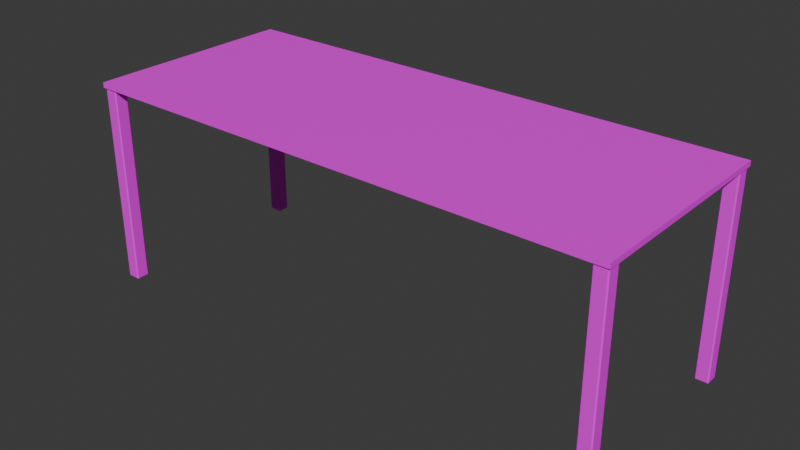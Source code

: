 # Source: cubicleTable.blend  (saved by Blender 4.3.34; exported with 4.5.12 LTS)
import bpy
from mathutils import Matrix  # noqa: F401  (used for matrix-valued properties, if any)

bpy.ops.wm.read_factory_settings(use_empty=True)
scene = bpy.context.scene
scene.name = 'Scene'

# ---- collections
col_collection = bpy.data.collections.new('Collection'); scene.collection.children.link(col_collection)

# ---- images (referenced by path relative to the original .blend; pixels are not part of the script)
import os
ASSET_DIR = os.environ.get("B2B_ASSET_DIR", "")  # directory of the original .blend (textures are referenced by path, not embedded)
HERE = os.path.dirname(os.path.abspath(__file__))  # packed textures are extracted next to this script under _unpacked/

def load_image(name, relpath, width, height, colorspace="sRGB"):
    """Load a texture the original file referenced (path relative to the .blend, or extracted next to this script)."""
    p = next((c for c in (os.path.join(HERE, relpath), os.path.join(ASSET_DIR, relpath)) if relpath and os.path.exists(c)), "")
    if p:
        img = bpy.data.images.load(p, check_existing=True)
        img.name = name
    else:  # same state as the original file: an image datablock whose file is absent (Cycles renders it pink)
        img = bpy.data.images.new(name, width, height)
        img.source = "FILE"
        img.filepath = "//" + (relpath or name)
    img.colorspace_settings.name = colorspace
    return img
img_hotpandagradientpalette_png = load_image('hotpandagradientpalette.png', 'hotpandagradientpalette.png', 1024, 1024, 'sRGB')

# ---- materials (node trees are filled in below, after node groups)
mat_material = bpy.data.materials.new('Material')
mat_material.alpha_threshold = 0.0
mat_material.roughness = 0.5
mat_material.line_color = (0.0, 0.0, 0.0, 1.0)

# ---- material node trees
mat_material.use_nodes = True; mat_material.node_tree.nodes.clear()
_N = mat_material.node_tree.nodes; _L = mat_material.node_tree.links
n0 = _N.new('ShaderNodeOutputMaterial'); n0.name = 'Material Output'; n0.location = (300, 300)
n1 = _N.new('ShaderNodeBsdfPrincipled'); n1.name = 'Principled BSDF'; n1.location = (10, 300)
n1.inputs[3].default_value = 1.45
n2 = _N.new('ShaderNodeTexImage'); n2.name = 'Image Texture'; n2.location = (-280, 280)
n2.image = img_hotpandagradientpalette_png
_L.new(n1.outputs[0], n0.inputs[0])
_L.new(n2.outputs[0], n1.inputs[0])
n0.is_active_output = True

# ---- world
world_world = bpy.data.worlds.new('World'); scene.world = world_world
world_world.use_nodes = True; world_world.node_tree.nodes.clear()
_N = world_world.node_tree.nodes; _L = world_world.node_tree.links
n0 = _N.new('ShaderNodeOutputWorld'); n0.name = 'World Output'; n0.location = (300, 300)
n1 = _N.new('ShaderNodeBackground'); n1.name = 'Background'; n1.location = (10, 300)
n1.inputs[0].default_value = (0.05088, 0.05088, 0.05088, 1.0)
_L.new(n1.outputs[0], n0.inputs[0])
n0.is_active_output = True
world_world.color = (0.05088, 0.05088, 0.05088)
world_world.sun_shadow_jitter_overblur = 0.0

# ---- meshes
me_cube_001 = bpy.data.meshes.new('Cube.001')
me_cube_001.from_pydata([(-1.0, -0.4, 0.746), (-1.0, -0.4, 0.7656), (-1.0, 0.4, 0.746), (-1.0, 0.4, 0.7656), (1.0, -0.4, 0.746), (1.0, -0.4, 0.7656), (1.0, 0.4, 0.746), (1.0, 0.4, 0.7656)], [], [(0, 1, 3, 2), (2, 3, 7, 6), (6, 7, 5, 4), (4, 5, 1, 0), (2, 6, 4, 0), (7, 3, 1, 5)])
_uv = me_cube_001.uv_layers.new(name='UVMap')
_uv.uv.foreach_set('vector', [0.7292, 0.3035, 0.7291, 0.5535, 0.7155, 0.5523, 0.7155, 0.3023, 0.7155, 0.3023, 0.7155, 0.5523, 0.7018, 0.5512, 0.7018, 0.3012, 0.7018, 0.3012, 0.7018, 0.5512, 0.6881, 0.55, 0.6881, 0.3, 0.6881, 0.3, 0.6881, 0.55, 0.6744, 0.5489, 0.6744, 0.2989, 0.7019, 0.05118, 0.7018, 0.3012, 0.6881, 0.3, 0.6882, 0.05004, 0.7018, 0.5512, 0.7017, 0.8012, 0.688, 0.8, 0.6881, 0.55])
me_cube_001.materials.append(mat_material)
me_cube_001.update()
me_cube_002 = bpy.data.meshes.new('Cube.002')
me_cube_002.from_pydata([(0.9482, 0.3481, 0.0004454), (0.9482, 0.3919, 0.0004454), (0.992, 0.3481, 0.0004454), (0.992, 0.3919, 0.0004454), (0.9451, 0.3491, 0.7459), (0.9492, 0.345, 0.7459), (0.9492, 0.395, 0.7459), (0.9451, 0.3908, 0.7459), (0.9909, 0.345, 0.7459), (0.9951, 0.3491, 0.7459), (0.9951, 0.3908, 0.7459), (0.9909, 0.395, 0.7459), (0.9492, 0.345, 0.003544), (0.9451, 0.3491, 0.003544), (0.9474, 0.3473, 0.001164), (0.9451, 0.3908, 0.003544), (0.9492, 0.395, 0.003544), (0.9474, 0.3926, 0.001164), (0.9951, 0.3491, 0.003544), (0.9909, 0.345, 0.003544), (0.9927, 0.3473, 0.001164), (0.9909, 0.395, 0.003544), (0.9951, 0.3908, 0.003544), (0.9927, 0.3926, 0.001164), (-0.9482, 0.3481, 0.0004454), (-0.9482, 0.3919, 0.0004454), (-0.992, 0.3481, 0.0004454), (-0.992, 0.3919, 0.0004454), (-0.9451, 0.3491, 0.7459), (-0.9492, 0.345, 0.7459), (-0.9492, 0.395, 0.7459), (-0.9451, 0.3908, 0.7459), (-0.9909, 0.345, 0.7459), (-0.9951, 0.3491, 0.7459), (-0.9951, 0.3908, 0.7459), (-0.9909, 0.395, 0.7459), (-0.9492, 0.345, 0.003544), (-0.9451, 0.3491, 0.003544), (-0.9474, 0.3473, 0.001164), (-0.9451, 0.3908, 0.003544), (-0.9492, 0.395, 0.003544), (-0.9474, 0.3926, 0.001164), (-0.9951, 0.3491, 0.003544), (-0.9909, 0.345, 0.003544), (-0.9927, 0.3473, 0.001164), (-0.9909, 0.395, 0.003544), (-0.9951, 0.3908, 0.003544), (-0.9927, 0.3926, 0.001164), (0.9482, -0.3481, 0.0004454), (0.9482, -0.3919, 0.0004454), (0.992, -0.3481, 0.0004454), (0.992, -0.3919, 0.0004454), (0.9451, -0.3491, 0.7459), (0.9492, -0.345, 0.7459), (0.9492, -0.395, 0.7459), (0.9451, -0.3908, 0.7459), (0.9909, -0.345, 0.7459), (0.9951, -0.3491, 0.7459), (0.9951, -0.3908, 0.7459), (0.9909, -0.395, 0.7459), (0.9492, -0.345, 0.003544), (0.9451, -0.3491, 0.003544), (0.9474, -0.3473, 0.001164), (0.9451, -0.3908, 0.003544), (0.9492, -0.395, 0.003544), (0.9474, -0.3926, 0.001164), (0.9951, -0.3491, 0.003544), (0.9909, -0.345, 0.003544), (0.9927, -0.3473, 0.001164), (0.9909, -0.395, 0.003544), (0.9951, -0.3908, 0.003544), (0.9927, -0.3926, 0.001164), (-0.9482, -0.3481, 0.0004454), (-0.9482, -0.3919, 0.0004454), (-0.992, -0.3481, 0.0004454), (-0.992, -0.3919, 0.0004454), (-0.9451, -0.3491, 0.7459), (-0.9492, -0.345, 0.7459), (-0.9492, -0.395, 0.7459), (-0.9451, -0.3908, 0.7459), (-0.9909, -0.345, 0.7459), (-0.9951, -0.3491, 0.7459), (-0.9951, -0.3908, 0.7459), (-0.9909, -0.395, 0.7459), (-0.9492, -0.345, 0.003544), (-0.9451, -0.3491, 0.003544), (-0.9474, -0.3473, 0.001164), (-0.9451, -0.3908, 0.003544), (-0.9492, -0.395, 0.003544), (-0.9474, -0.3926, 0.001164), (-0.9951, -0.3491, 0.003544), (-0.9909, -0.345, 0.003544), (-0.9927, -0.3473, 0.001164), (-0.9909, -0.395, 0.003544), (-0.9951, -0.3908, 0.003544), (-0.9927, -0.3926, 0.001164)], [], [(13, 4, 7, 15), (0, 2, 20, 19, 12, 14), (22, 10, 9, 18), (16, 6, 11, 21), (19, 8, 5, 12), (3, 1, 17, 16, 21, 23), (2, 3, 23, 22, 18, 20), (1, 0, 14, 13, 15, 17), (1, 3, 2, 0), (12, 13, 14), (15, 16, 17), (18, 19, 20), (21, 22, 23), (12, 5, 4, 13), (6, 16, 15, 7), (18, 9, 8, 19), (10, 22, 21, 11), (10, 11, 6, 7, 4, 5, 8, 9), (37, 39, 31, 28), (24, 38, 36, 43, 44, 26), (46, 42, 33, 34), (40, 45, 35, 30), (43, 36, 29, 32), (27, 47, 45, 40, 41, 25), (26, 44, 42, 46, 47, 27), (25, 41, 39, 37, 38, 24), (25, 24, 26, 27), (36, 38, 37), (39, 41, 40), (42, 44, 43), (45, 47, 46), (36, 37, 28, 29), (30, 31, 39, 40), (42, 43, 32, 33), (34, 35, 45, 46), (34, 33, 32, 29, 28, 31, 30, 35), (61, 63, 55, 52), (48, 62, 60, 67, 68, 50), (70, 66, 57, 58), (64, 69, 59, 54), (67, 60, 53, 56), (51, 71, 69, 64, 65, 49), (50, 68, 66, 70, 71, 51), (49, 65, 63, 61, 62, 48), (49, 48, 50, 51), (60, 62, 61), (63, 65, 64), (66, 68, 67), (69, 71, 70), (60, 61, 52, 53), (54, 55, 63, 64), (66, 67, 56, 57), (58, 59, 69, 70), (58, 57, 56, 53, 52, 55, 54, 59), (85, 76, 79, 87), (72, 74, 92, 91, 84, 86), (94, 82, 81, 90), (88, 78, 83, 93), (91, 80, 77, 84), (75, 73, 89, 88, 93, 95), (74, 75, 95, 94, 90, 92), (73, 72, 86, 85, 87, 89), (73, 75, 74, 72), (84, 85, 86), (87, 88, 89), (90, 91, 92), (93, 94, 95), (84, 77, 76, 85), (78, 88, 87, 79), (90, 81, 80, 91), (82, 94, 93, 83), (82, 83, 78, 79, 76, 77, 80, 81)])
_uv = me_cube_002.uv_layers.new(name='UVMap')
_uv.uv.foreach_set('vector', [0.732, 0.3465, 0.732, 0.5954, 0.7217, 0.5945, 0.7218, 0.3455, 0.6971, 0.1075, 0.697, 0.3266, 0.6968, 0.3301, 0.6962, 0.3214, 0.6963, 0.1126, 0.6969, 0.1039, 0.7075, 0.3441, 0.7074, 0.5931, 0.6972, 0.5921, 0.6973, 0.3431, 0.7198, 0.3453, 0.7197, 0.5943, 0.7095, 0.5933, 0.7095, 0.3443, 0.6952, 0.3429, 0.6952, 0.5919, 0.6849, 0.5909, 0.685, 0.3419, 0.7077, 0.3276, 0.7078, 0.1086, 0.708, 0.105, 0.7086, 0.1138, 0.7085, 0.3226, 0.7079, 0.3312, 0.697, 0.3266, 0.7077, 0.3276, 0.7079, 0.3314, 0.7075, 0.3441, 0.6973, 0.3431, 0.6968, 0.3304, 0.7078, 0.1086, 0.6971, 0.1075, 0.6969, 0.1039, 0.6973, 0.09207, 0.7076, 0.09307, 0.708, 0.105, 0.7078, 0.1086, 0.7077, 0.3276, 0.697, 0.3266, 0.6971, 0.1075, 0.733, 0.3466, 0.732, 0.3465, 0.7325, 0.3465, 0.7082, 0.1, 0.7086, 0.1138, 0.708, 0.105, 0.6966, 0.3351, 0.6962, 0.3214, 0.6968, 0.3301, 0.7082, 0.3368, 0.7075, 0.3441, 0.7079, 0.3314, 0.733, 0.3466, 0.733, 0.5955, 0.732, 0.5954, 0.732, 0.3465, 0.7197, 0.5943, 0.7198, 0.3453, 0.7218, 0.3455, 0.7217, 0.5945, 0.6973, 0.3431, 0.6972, 0.5921, 0.6952, 0.5919, 0.6952, 0.3429, 0.7074, 0.5931, 0.7075, 0.3441, 0.7095, 0.3443, 0.7095, 0.5933, 0.7074, 0.5931, 0.7084, 0.6138, 0.7084, 0.8225, 0.7074, 0.8431, 0.6971, 0.8421, 0.6961, 0.8214, 0.6962, 0.6126, 0.6972, 0.5921, 0.732, 0.3465, 0.7218, 0.3455, 0.7217, 0.5945, 0.732, 0.5954, 0.6971, 0.1075, 0.6969, 0.1039, 0.6963, 0.1126, 0.6962, 0.3214, 0.6968, 0.3301, 0.697, 0.3266, 0.7075, 0.3441, 0.6973, 0.3431, 0.6972, 0.5921, 0.7074, 0.5931, 0.7198, 0.3453, 0.7095, 0.3443, 0.7095, 0.5933, 0.7197, 0.5943, 0.6952, 0.3429, 0.685, 0.3419, 0.6849, 0.5909, 0.6952, 0.5919, 0.7077, 0.3276, 0.7079, 0.3312, 0.7085, 0.3226, 0.7086, 0.1138, 0.708, 0.105, 0.7078, 0.1086, 0.697, 0.3266, 0.6968, 0.3304, 0.6973, 0.3431, 0.7075, 0.3441, 0.7079, 0.3314, 0.7077, 0.3276, 0.7078, 0.1086, 0.708, 0.105, 0.7076, 0.09307, 0.6973, 0.09207, 0.6969, 0.1039, 0.6971, 0.1075, 0.7078, 0.1086, 0.6971, 0.1075, 0.697, 0.3266, 0.7077, 0.3276, 0.733, 0.3466, 0.7325, 0.3465, 0.732, 0.3465, 0.7082, 0.1, 0.708, 0.105, 0.7086, 0.1138, 0.6966, 0.3351, 0.6968, 0.3301, 0.6962, 0.3214, 0.7082, 0.3368, 0.7079, 0.3314, 0.7075, 0.3441, 0.733, 0.3466, 0.732, 0.3465, 0.732, 0.5954, 0.733, 0.5955, 0.7197, 0.5943, 0.7217, 0.5945, 0.7218, 0.3455, 0.7198, 0.3453, 0.6973, 0.3431, 0.6952, 0.3429, 0.6952, 0.5919, 0.6972, 0.5921, 0.7074, 0.5931, 0.7095, 0.5933, 0.7095, 0.3443, 0.7075, 0.3441, 0.7074, 0.5931, 0.6972, 0.5921, 0.6962, 0.6126, 0.6961, 0.8214, 0.6971, 0.8421, 0.7074, 0.8431, 0.7084, 0.8225, 0.7084, 0.6138, 0.732, 0.3465, 0.7218, 0.3455, 0.7217, 0.5945, 0.732, 0.5954, 0.6971, 0.1075, 0.6969, 0.1039, 0.6963, 0.1126, 0.6962, 0.3214, 0.6968, 0.3301, 0.697, 0.3266, 0.7075, 0.3441, 0.6973, 0.3431, 0.6972, 0.5921, 0.7074, 0.5931, 0.7198, 0.3453, 0.7095, 0.3443, 0.7095, 0.5933, 0.7197, 0.5943, 0.6952, 0.3429, 0.685, 0.3419, 0.6849, 0.5909, 0.6952, 0.5919, 0.7077, 0.3276, 0.7079, 0.3312, 0.7085, 0.3226, 0.7086, 0.1138, 0.708, 0.105, 0.7078, 0.1086, 0.697, 0.3266, 0.6968, 0.3304, 0.6973, 0.3431, 0.7075, 0.3441, 0.7079, 0.3314, 0.7077, 0.3276, 0.7078, 0.1086, 0.708, 0.105, 0.7076, 0.09307, 0.6973, 0.09207, 0.6969, 0.1039, 0.6971, 0.1075, 0.7078, 0.1086, 0.6971, 0.1075, 0.697, 0.3266, 0.7077, 0.3276, 0.733, 0.3466, 0.7325, 0.3465, 0.732, 0.3465, 0.7082, 0.1, 0.708, 0.105, 0.7086, 0.1138, 0.6966, 0.3351, 0.6968, 0.3301, 0.6962, 0.3214, 0.7082, 0.3368, 0.7079, 0.3314, 0.7075, 0.3441, 0.733, 0.3466, 0.732, 0.3465, 0.732, 0.5954, 0.733, 0.5955, 0.7197, 0.5943, 0.7217, 0.5945, 0.7218, 0.3455, 0.7198, 0.3453, 0.6973, 0.3431, 0.6952, 0.3429, 0.6952, 0.5919, 0.6972, 0.5921, 0.7074, 0.5931, 0.7095, 0.5933, 0.7095, 0.3443, 0.7075, 0.3441, 0.7074, 0.5931, 0.6972, 0.5921, 0.6962, 0.6126, 0.6961, 0.8214, 0.6971, 0.8421, 0.7074, 0.8431, 0.7084, 0.8225, 0.7084, 0.6138, 0.732, 0.3465, 0.732, 0.5954, 0.7217, 0.5945, 0.7218, 0.3455, 0.6971, 0.1075, 0.697, 0.3266, 0.6968, 0.3301, 0.6962, 0.3214, 0.6963, 0.1126, 0.6969, 0.1039, 0.7075, 0.3441, 0.7074, 0.5931, 0.6972, 0.5921, 0.6973, 0.3431, 0.7198, 0.3453, 0.7197, 0.5943, 0.7095, 0.5933, 0.7095, 0.3443, 0.6952, 0.3429, 0.6952, 0.5919, 0.6849, 0.5909, 0.685, 0.3419, 0.7077, 0.3276, 0.7078, 0.1086, 0.708, 0.105, 0.7086, 0.1138, 0.7085, 0.3226, 0.7079, 0.3312, 0.697, 0.3266, 0.7077, 0.3276, 0.7079, 0.3314, 0.7075, 0.3441, 0.6973, 0.3431, 0.6968, 0.3304, 0.7078, 0.1086, 0.6971, 0.1075, 0.6969, 0.1039, 0.6973, 0.09207, 0.7076, 0.09307, 0.708, 0.105, 0.7078, 0.1086, 0.7077, 0.3276, 0.697, 0.3266, 0.6971, 0.1075, 0.733, 0.3466, 0.732, 0.3465, 0.7325, 0.3465, 0.7082, 0.1, 0.7086, 0.1138, 0.708, 0.105, 0.6966, 0.3351, 0.6962, 0.3214, 0.6968, 0.3301, 0.7082, 0.3368, 0.7075, 0.3441, 0.7079, 0.3314, 0.733, 0.3466, 0.733, 0.5955, 0.732, 0.5954, 0.732, 0.3465, 0.7197, 0.5943, 0.7198, 0.3453, 0.7218, 0.3455, 0.7217, 0.5945, 0.6973, 0.3431, 0.6972, 0.5921, 0.6952, 0.5919, 0.6952, 0.3429, 0.7074, 0.5931, 0.7075, 0.3441, 0.7095, 0.3443, 0.7095, 0.5933, 0.7074, 0.5931, 0.7084, 0.6138, 0.7084, 0.8225, 0.7074, 0.8431, 0.6971, 0.8421, 0.6961, 0.8214, 0.6962, 0.6126, 0.6972, 0.5921])
me_cube_002.materials.append(mat_material)
me_cube_002.update()

# ---- objects
ob_workdesk = bpy.data.objects.new('WorkDesk', me_cube_001)
ob_legs = bpy.data.objects.new('Legs', me_cube_002)

# ---- transforms, parenting, visibility, modifiers, constraints
ob_workdesk.location = (0.0, 0.0, 0.0)
ob_legs.location = (0.0, 0.0, 0.0)

# ---- collection membership
col_collection.objects.link(ob_workdesk)
col_collection.objects.link(ob_legs)

# ---- scene / render settings (as saved in the file)
scene.frame_start = 1; scene.frame_end = 250; scene.frame_set(1)
scene.render.engine = 'BLENDER_EEVEE_NEXT'
bpy.context.view_layer.update()

# ---- added for rendering (the .blend has no active camera and no usable light): camera, sun
cam_auto = bpy.data.cameras.new('AutoCamera')
cam_auto.lens = 50.0
cam_auto.sensor_width = 36.0
cam_auto.clip_end = 1000.0
ob_auto_camera = bpy.data.objects.new('AutoCamera', cam_auto)
scene.collection.objects.link(ob_auto_camera)
ob_auto_camera.location = (2.11501, -2.53801, 2.07505)
ob_auto_camera.rotation_euler = (1.09748, -7.21219e-08, 0.694738)
scene.camera = ob_auto_camera
light_auto_sun = bpy.data.lights.new('AutoSun', 'SUN')
light_auto_sun.energy = 3.0
light_auto_sun.angle = 0.0523599
ob_auto_sun = bpy.data.objects.new('AutoSun', light_auto_sun)
scene.collection.objects.link(ob_auto_sun)
ob_auto_sun.rotation_euler = (0.872665, 0.174533, 0.523599)
bpy.context.view_layer.update()
